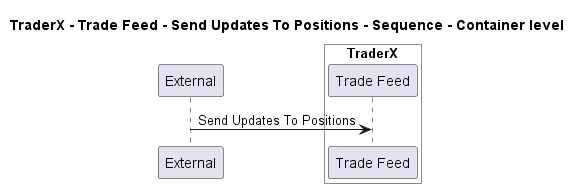

The diagram above was rendered by PlantUML. Its source (embedded in the PNG):
@startuml
!pragma layout smetana

title TraderX - Trade Feed - Send Updates To Positions - Sequence - Container level

participant "External" as C4InterFlow.SoftwareSystems.ExternalSystem

box "TraderX" #White
    participant "Trade Feed" as TraderX.SoftwareSystems.TraderX.Containers.TradeFeed
end box


C4InterFlow.SoftwareSystems.ExternalSystem -> TraderX.SoftwareSystems.TraderX.Containers.TradeFeed : Send Updates To Positions


@enduml